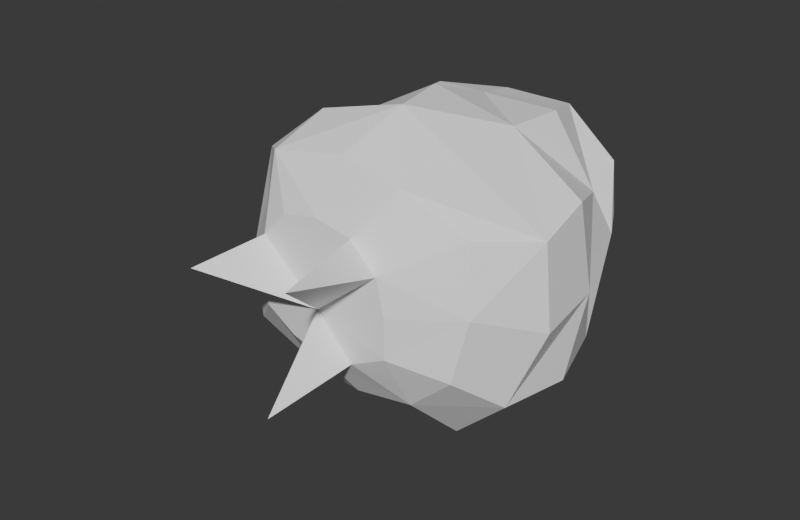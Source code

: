 # Source: BE_PowerMesh_FxBoulderShot.blend  (saved by Blender 5.2.45; exported with 4.5.12 LTS)
import bpy
from mathutils import Matrix  # noqa: F401  (used for matrix-valued properties, if any)

bpy.ops.wm.read_factory_settings(use_empty=True)
scene = bpy.context.scene
scene.name = 'FxBoulderShot'

# ---- materials (node trees are filled in below, after node groups)
mat_be_powermesh_fxbouldershot_runtime = bpy.data.materials.new('BE_PowerMesh_FxBoulderShot_Runtime')

# ---- material node trees
mat_be_powermesh_fxbouldershot_runtime.use_nodes = True; mat_be_powermesh_fxbouldershot_runtime.node_tree.nodes.clear()
_N = mat_be_powermesh_fxbouldershot_runtime.node_tree.nodes; _L = mat_be_powermesh_fxbouldershot_runtime.node_tree.links
n0 = _N.new('ShaderNodeBsdfPrincipled'); n0.name = 'Principled BSDF'; n0.location = (-200, 100)
n0.inputs[0].default_value = (1.0, 1.0, 1.0, 1.0)
n0.inputs[2].default_value = 0.55
n0.inputs[10].default_value = 0.005
n1 = _N.new('ShaderNodeOutputMaterial'); n1.name = 'Material Output'; n1.location = (200, 100)
_L.new(n0.outputs[0], n1.inputs[0])
n1.is_active_output = True

# ---- world
world_be_fxbouldershot_world = bpy.data.worlds.new('BE_FxBoulderShot_World'); scene.world = world_be_fxbouldershot_world
world_be_fxbouldershot_world.use_nodes = True; world_be_fxbouldershot_world.node_tree.nodes.clear()
_N = world_be_fxbouldershot_world.node_tree.nodes; _L = world_be_fxbouldershot_world.node_tree.links
n0 = _N.new('ShaderNodeBackground'); n0.name = 'Background'; n0.location = (-200, 100)
n0.inputs[0].default_value = (0.05, 0.05, 0.05, 1.0)
n1 = _N.new('ShaderNodeOutputWorld'); n1.name = 'World Output'; n1.location = (200, 100)
_L.new(n0.outputs[0], n1.inputs[0])
n1.is_active_output = True
world_be_fxbouldershot_world.color = (0.055, 0.065, 0.085)

# ---- meshes
me_be_fxbouldershot_mesh = bpy.data.meshes.new('BE_FxBoulderShot_Mesh')
me_be_fxbouldershot_mesh.from_pydata([(0.6386, -0.9443, 0.114), (0.5653, -0.9443, 0.4185), (0.3336, -0.9443, 0.6444), (0.01269, -0.9443, 0.7101), (-0.3128, -0.9443, 0.652), (-0.5349, -0.9443, 0.4157), (-0.5648, -0.9443, 0.114), (-0.5384, -0.9443, -0.1896), (-0.2747, -0.9443, -0.361), (0.01269, -0.9443, -0.4462), (0.3188, -0.9443, -0.3919), (0.6376, -0.9443, -0.2302), (1.163, -0.6405, 0.15), (1.081, -0.5523, 0.7096), (0.584, -0.7198, 1.019), (0.03179, -0.6875, 1.117), (-0.5596, -0.7691, 1.037), (-0.8342, -0.6052, 0.5329), (-1.0, -0.6377, 0.02601), (-0.8551, -0.7176, -0.5107), (-0.4225, -0.5483, -0.9017), (0.1536, -0.6938, -0.8191), (0.6682, -0.6813, -0.7373), (1.065, -0.7141, -0.3733), (1.5, -0.1289, -0.05134), (1.436, -0.1378, 0.6643), (0.7974, -0.1632, 1.032), (0.1896, -0.1981, 1.4), (-0.5262, -0.2779, 1.23), (-1.098, -0.2897, 0.7857), (-1.263, -0.2841, 0.1071), (-1.115, -0.3395, -0.5523), (-0.6077, -0.1543, -0.9986), (0.02689, -0.1667, -1.184), (0.7508, -0.1977, -1.207), (1.265, -0.2977, -0.7034), (1.452, 0.4862, 0.01083), (1.385, 0.385, 0.7713), (0.6954, 0.4909, 1.156), (-0.01665, 0.4467, 1.35), (-0.65, 0.3118, 1.015), (-1.328, 0.3822, 0.6653), (-1.5, 0.3543, -0.07369), (-1.312, 0.2535, -0.8197), (-0.6128, 0.4066, -1.164), (0.06982, 0.414, -1.4), (0.7737, 0.4226, -1.183), (1.377, 0.3241, -0.7231), (1.109, 0.9217, -0.09075), (1.064, 1.11, 0.5198), (0.7165, 1.034, 1.138), (-0.01993, 1.092, 1.114), (-0.6289, 0.8951, 0.9648), (-1.263, 0.947, 0.6641), (-1.352, 0.9277, -0.008507), (-1.092, 0.8915, -0.5738), (-0.6918, 0.8661, -1.012), (-0.1039, 0.9062, -1.176), (0.5608, 0.9838, -1.171), (1.137, 1.064, -0.767), (1.05, 1.503, 0.00401), (0.7649, 1.38, 0.4714), (0.499, 1.593, 0.9966), (-0.1099, 1.579, 1.009), (-0.7231, 1.42, 0.9768), (-0.9675, 1.393, 0.4366), (-1.097, 1.375, -0.04723), (-1.054, 1.422, -0.5897), (-0.6724, 1.496, -1.056), (-0.05433, 1.553, -1.11), (0.5211, 1.61, -0.9659), (0.8065, 1.485, -0.4851), (0.8978, 1.8, 0.0384), (0.8497, 1.8, 0.5149), (0.4259, 1.8, 0.7673), (-0.01514, 1.8, 0.8677), (-0.4442, 1.8, 0.7475), (-0.8596, 1.8, 0.5037), (-0.9135, 1.8, 0.0384), (-0.7277, 1.8, -0.3542), (-0.5164, 1.8, -0.7901), (-0.01514, 1.8, -0.7421), (0.431, 1.8, -0.699), (0.8186, 1.8, -0.4209), (0.0326, -0.9861, -0.01029), (0.5499, -1.8, 0.6516), (-0.6792, -1.55, 0.321), (0.2009, -1.696, -0.5271)], [], [(0, 12, 1), (1, 12, 13), (1, 14, 2), (1, 13, 14), (2, 14, 3), (3, 14, 15), (3, 16, 4), (3, 15, 16), (4, 16, 5), (5, 16, 17), (5, 18, 6), (5, 17, 18), (6, 18, 7), (7, 18, 19), (7, 20, 8), (7, 19, 20), (8, 20, 9), (9, 20, 21), (9, 22, 10), (9, 21, 22), (10, 22, 11), (11, 22, 23), (11, 12, 0), (11, 23, 12), (12, 25, 13), (12, 24, 25), (13, 25, 14), (14, 25, 26), (14, 27, 15), (14, 26, 27), (15, 27, 16), (16, 27, 28), (16, 29, 17), (16, 28, 29), (17, 29, 18), (18, 29, 30), (18, 31, 19), (18, 30, 31), (19, 31, 20), (20, 31, 32), (20, 33, 21), (20, 32, 33), (21, 33, 22), (22, 33, 34), (22, 35, 23), (22, 34, 35), (23, 35, 12), (12, 35, 24), (24, 36, 25), (25, 36, 37), (25, 38, 26), (25, 37, 38), (26, 38, 27), (27, 38, 39), (27, 40, 28), (27, 39, 40), (28, 40, 29), (29, 40, 41), (29, 42, 30), (29, 41, 42), (30, 42, 31), (31, 42, 43), (31, 44, 32), (31, 43, 44), (32, 44, 33), (33, 44, 45), (33, 46, 34), (33, 45, 46), (34, 46, 35), (35, 46, 47), (35, 36, 24), (35, 47, 36), (36, 49, 37), (36, 48, 49), (37, 49, 38), (38, 49, 50), (38, 51, 39), (38, 50, 51), (39, 51, 40), (40, 51, 52), (40, 53, 41), (40, 52, 53), (41, 53, 42), (42, 53, 54), (42, 55, 43), (42, 54, 55), (43, 55, 44), (44, 55, 56), (44, 57, 45), (44, 56, 57), (45, 57, 46), (46, 57, 58), (46, 59, 47), (46, 58, 59), (47, 59, 36), (36, 59, 48), (48, 60, 49), (49, 60, 61), (49, 62, 50), (49, 61, 62), (50, 62, 51), (51, 62, 63), (51, 64, 52), (51, 63, 64), (52, 64, 53), (53, 64, 65), (53, 66, 54), (53, 65, 66), (54, 66, 55), (55, 66, 67), (55, 68, 56), (55, 67, 68), (56, 68, 57), (57, 68, 69), (57, 70, 58), (57, 69, 70), (58, 70, 59), (59, 70, 71), (59, 60, 48), (59, 71, 60), (60, 73, 61), (60, 72, 73), (61, 73, 62), (62, 73, 74), (62, 75, 63), (62, 74, 75), (63, 75, 64), (64, 75, 76), (64, 77, 65), (64, 76, 77), (65, 77, 66), (66, 77, 78), (66, 79, 67), (66, 78, 79), (67, 79, 68), (68, 79, 80), (68, 81, 69), (68, 80, 81), (69, 81, 70), (70, 81, 82), (70, 83, 71), (70, 82, 83), (71, 83, 60), (60, 83, 72), (84, 0, 1), (84, 85, 2), (2, 85, 1), (1, 85, 84), (84, 2, 3), (84, 3, 4), (84, 4, 5), (84, 86, 6), (6, 86, 5), (5, 86, 84), (84, 6, 7), (84, 7, 8), (84, 8, 9), (84, 87, 10), (10, 87, 9), (9, 87, 84), (84, 10, 11), (84, 11, 0), (72, 83, 82, 81, 80, 79, 78, 77, 76, 75, 74, 73)])
me_be_fxbouldershot_mesh.materials.append(mat_be_powermesh_fxbouldershot_runtime)
me_be_fxbouldershot_mesh.update()

# ---- objects
ob_be_powermesh_fxbouldershot = bpy.data.objects.new('BE_PowerMesh_FxBoulderShot', me_be_fxbouldershot_mesh)

# ---- transforms, parenting, visibility, modifiers, constraints
ob_be_powermesh_fxbouldershot.location = (0.0, 0.0, 0.0)

# ---- collection membership
scene.collection.objects.link(ob_be_powermesh_fxbouldershot)

# ---- scene / render settings (as saved in the file)
scene.frame_start = 1; scene.frame_end = 250; scene.frame_set(1)
scene.render.engine = 'BLENDER_WORKBENCH'
scene.render.image_settings.exr_codec = 'NONE'
scene.render.resolution_x = 400
scene.render.resolution_y = 260
scene.render.use_bake_clear = False
scene.render.bake_margin = 0
scene.render.bake_bias = 0.0
scene.render.bake_samples = 0
scene.render.simplify_subdivision_render = 0
scene.render.simplify_child_particles_render = 0.0
scene.render.compositor_device = 'GPU'
scene.eevee.use_volume_custom_range = False
scene.eevee.gtao_distance = 0.0
scene.eevee.use_fast_gi = False
scene.eevee.fast_gi_thickness_near = 0.1
scene.eevee.fast_gi_thickness_far = 0.0
scene.eevee.ray_tracing_options.screen_trace_thickness = 0.1
bpy.context.view_layer.update()

# ---- added for rendering (the .blend has no active camera and no usable light): camera, sun
cam_auto = bpy.data.cameras.new('AutoCamera')
cam_auto.lens = 50.0
cam_auto.sensor_width = 36.0
cam_auto.clip_end = 1000.0
ob_auto_camera = bpy.data.objects.new('AutoCamera', cam_auto)
scene.collection.objects.link(ob_auto_camera)
ob_auto_camera.location = (5.05074, -6.06089, 4.04059)
ob_auto_camera.rotation_euler = (1.09748, -7.21219e-08, 0.694738)
scene.camera = ob_auto_camera
light_auto_sun = bpy.data.lights.new('AutoSun', 'SUN')
light_auto_sun.energy = 3.0
light_auto_sun.angle = 0.0523599
ob_auto_sun = bpy.data.objects.new('AutoSun', light_auto_sun)
scene.collection.objects.link(ob_auto_sun)
ob_auto_sun.rotation_euler = (0.872665, 0.174533, 0.523599)
bpy.context.view_layer.update()
